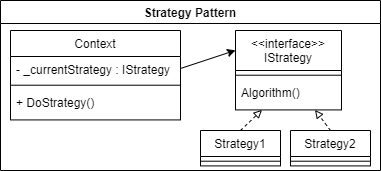

The diagram above was exported from draw.io. Its source (the exported page's mxGraphModel, read from the mxfile embedded in the PNG):
<mxGraphModel dx="1422" dy="794" grid="1" gridSize="10" guides="1" tooltips="1" connect="1" arrows="1" fold="1" page="1" pageScale="1" pageWidth="827" pageHeight="1169" math="0" shadow="0">
  <root>
    <mxCell id="WIyWlLk6GJQsqaUBKTNV-0" />
    <mxCell id="WIyWlLk6GJQsqaUBKTNV-1" parent="WIyWlLk6GJQsqaUBKTNV-0" />
    <mxCell id="s0P6SUBSrzgwD78E7Ea9-1" value="Strategy Pattern" style="swimlane;labelBorderColor=none;labelBackgroundColor=none;spacing=2;" parent="WIyWlLk6GJQsqaUBKTNV-1" vertex="1">
      <mxGeometry width="380" height="170" as="geometry">
        <mxRectangle width="110" height="30" as="alternateBounds" />
      </mxGeometry>
    </mxCell>
    <mxCell id="U1rQaFtafuF0G2pR7LdX-1" value="Context" style="swimlane;fontStyle=0;align=center;verticalAlign=top;childLayout=stackLayout;horizontal=1;startSize=26;horizontalStack=0;resizeParent=1;resizeParentMax=0;resizeLast=0;collapsible=1;marginBottom=0;" parent="s0P6SUBSrzgwD78E7Ea9-1" vertex="1">
      <mxGeometry x="10" y="30.004117647058834" width="170" height="89.41176470588235" as="geometry" />
    </mxCell>
    <mxCell id="U1rQaFtafuF0G2pR7LdX-2" value="- _currentStrategy : IStrategy" style="text;strokeColor=none;fillColor=none;align=left;verticalAlign=top;spacingLeft=4;spacingRight=4;overflow=hidden;rotatable=0;points=[[0,0.5],[1,0.5]];portConstraint=eastwest;" parent="U1rQaFtafuF0G2pR7LdX-1" vertex="1">
      <mxGeometry y="26" width="170" height="24" as="geometry" />
    </mxCell>
    <mxCell id="U1rQaFtafuF0G2pR7LdX-3" value="" style="line;strokeWidth=1;fillColor=none;align=left;verticalAlign=middle;spacingTop=-1;spacingLeft=3;spacingRight=3;rotatable=0;labelPosition=right;points=[];portConstraint=eastwest;strokeColor=inherit;" parent="U1rQaFtafuF0G2pR7LdX-1" vertex="1">
      <mxGeometry y="50" width="170" height="9.411764705882353" as="geometry" />
    </mxCell>
    <mxCell id="U1rQaFtafuF0G2pR7LdX-4" value="+ DoStrategy()" style="text;strokeColor=none;fillColor=none;align=left;verticalAlign=top;spacingLeft=4;spacingRight=4;overflow=hidden;rotatable=0;points=[[0,0.5],[1,0.5]];portConstraint=eastwest;" parent="U1rQaFtafuF0G2pR7LdX-1" vertex="1">
      <mxGeometry y="59.411764705882355" width="170" height="30" as="geometry" />
    </mxCell>
    <mxCell id="U1rQaFtafuF0G2pR7LdX-5" value="&lt;&lt;interface&gt;&gt;&#10;IStrategy" style="swimlane;fontStyle=0;align=center;verticalAlign=top;childLayout=stackLayout;horizontal=1;startSize=40;horizontalStack=0;resizeParent=1;resizeParentMax=0;resizeLast=0;collapsible=1;marginBottom=0;" parent="s0P6SUBSrzgwD78E7Ea9-1" vertex="1">
      <mxGeometry x="235" y="30" width="106" height="79.41176470588235" as="geometry" />
    </mxCell>
    <mxCell id="U1rQaFtafuF0G2pR7LdX-7" value="" style="line;strokeWidth=1;fillColor=none;align=left;verticalAlign=middle;spacingTop=-1;spacingLeft=3;spacingRight=3;rotatable=0;labelPosition=right;points=[];portConstraint=eastwest;strokeColor=inherit;" parent="U1rQaFtafuF0G2pR7LdX-5" vertex="1">
      <mxGeometry y="40" width="106" height="9.411764705882353" as="geometry" />
    </mxCell>
    <mxCell id="E-SI3iOs2UO88g9Fvbrf-4" value="Algorithm()" style="text;html=1;align=left;verticalAlign=top;resizable=0;points=[];autosize=1;strokeColor=none;fillColor=none;spacingLeft=4;spacingRight=4;" parent="U1rQaFtafuF0G2pR7LdX-5" vertex="1">
      <mxGeometry y="49.411764705882355" width="106" height="30" as="geometry" />
    </mxCell>
    <mxCell id="U1rQaFtafuF0G2pR7LdX-23" style="rounded=0;orthogonalLoop=1;jettySize=auto;html=1;exitX=0.5;exitY=0;exitDx=0;exitDy=0;entryX=0.25;entryY=1;entryDx=0;entryDy=0;dashed=1;endArrow=block;endFill=0;" parent="s0P6SUBSrzgwD78E7Ea9-1" source="U1rQaFtafuF0G2pR7LdX-15" target="U1rQaFtafuF0G2pR7LdX-5" edge="1">
      <mxGeometry relative="1" as="geometry" />
    </mxCell>
    <mxCell id="U1rQaFtafuF0G2pR7LdX-15" value="Strategy1" style="swimlane;fontStyle=0;align=center;verticalAlign=top;childLayout=stackLayout;horizontal=1;startSize=26;horizontalStack=0;resizeParent=1;resizeParentMax=0;resizeLast=0;collapsible=1;marginBottom=0;" parent="s0P6SUBSrzgwD78E7Ea9-1" vertex="1">
      <mxGeometry x="200" y="130" width="80" height="35.411764705882355" as="geometry" />
    </mxCell>
    <mxCell id="U1rQaFtafuF0G2pR7LdX-16" value="" style="line;strokeWidth=1;fillColor=none;align=left;verticalAlign=middle;spacingTop=-1;spacingLeft=3;spacingRight=3;rotatable=0;labelPosition=right;points=[];portConstraint=eastwest;strokeColor=inherit;" parent="U1rQaFtafuF0G2pR7LdX-15" vertex="1">
      <mxGeometry y="26" width="80" height="9.411764705882355" as="geometry" />
    </mxCell>
    <mxCell id="U1rQaFtafuF0G2pR7LdX-24" style="edgeStyle=none;rounded=0;orthogonalLoop=1;jettySize=auto;html=1;exitX=1;exitY=0.5;exitDx=0;exitDy=0;entryX=0;entryY=0.25;entryDx=0;entryDy=0;endArrow=classic;endFill=1;" parent="s0P6SUBSrzgwD78E7Ea9-1" source="U1rQaFtafuF0G2pR7LdX-2" target="U1rQaFtafuF0G2pR7LdX-5" edge="1">
      <mxGeometry relative="1" as="geometry" />
    </mxCell>
    <mxCell id="U1rQaFtafuF0G2pR7LdX-12" value="Strategy2" style="swimlane;fontStyle=0;align=center;verticalAlign=top;childLayout=stackLayout;horizontal=1;startSize=26;horizontalStack=0;resizeParent=1;resizeParentMax=0;resizeLast=0;collapsible=1;marginBottom=0;" parent="s0P6SUBSrzgwD78E7Ea9-1" vertex="1">
      <mxGeometry x="290" y="130" width="80" height="35.411764705882355" as="geometry" />
    </mxCell>
    <mxCell id="U1rQaFtafuF0G2pR7LdX-13" value="" style="line;strokeWidth=1;fillColor=none;align=left;verticalAlign=middle;spacingTop=-1;spacingLeft=3;spacingRight=3;rotatable=0;labelPosition=right;points=[];portConstraint=eastwest;strokeColor=inherit;" parent="U1rQaFtafuF0G2pR7LdX-12" vertex="1">
      <mxGeometry y="26" width="80" height="9.411764705882355" as="geometry" />
    </mxCell>
    <mxCell id="U1rQaFtafuF0G2pR7LdX-22" style="rounded=0;orthogonalLoop=1;jettySize=auto;html=1;exitX=0.5;exitY=0;exitDx=0;exitDy=0;entryX=0.75;entryY=1;entryDx=0;entryDy=0;dashed=1;endArrow=block;endFill=0;" parent="s0P6SUBSrzgwD78E7Ea9-1" source="U1rQaFtafuF0G2pR7LdX-12" target="U1rQaFtafuF0G2pR7LdX-5" edge="1">
      <mxGeometry relative="1" as="geometry" />
    </mxCell>
  </root>
</mxGraphModel>